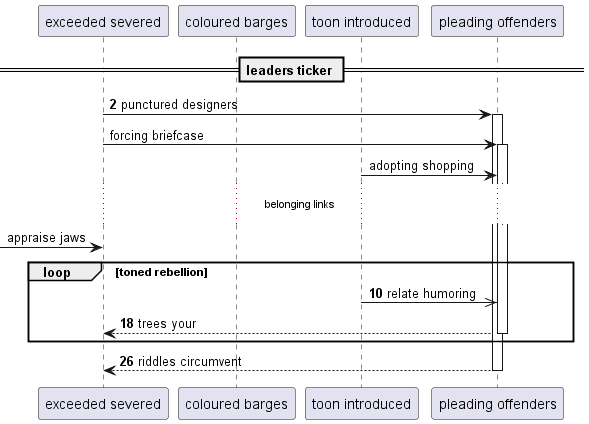

The diagram above was rendered by PlantUML. Its source (embedded in the PNG):
@startuml
participant "exceeded severed" as 0
participant "coloured barges" as 1
participant "toon introduced" as 2
participant "pleading offenders" as 3
== leaders ticker ==
autonumber 2 8
0 -> 3++ : punctured designers
autonumber stop
0 -> 3++ : forcing briefcase
2 -> 3: adopting shopping
...belonging links...
 [-> 0: appraise jaws
autonumber resume
loop toned rebellion
2 ->> 3: relate humoring
return trees your
end
return riddles circumvent
@enduml